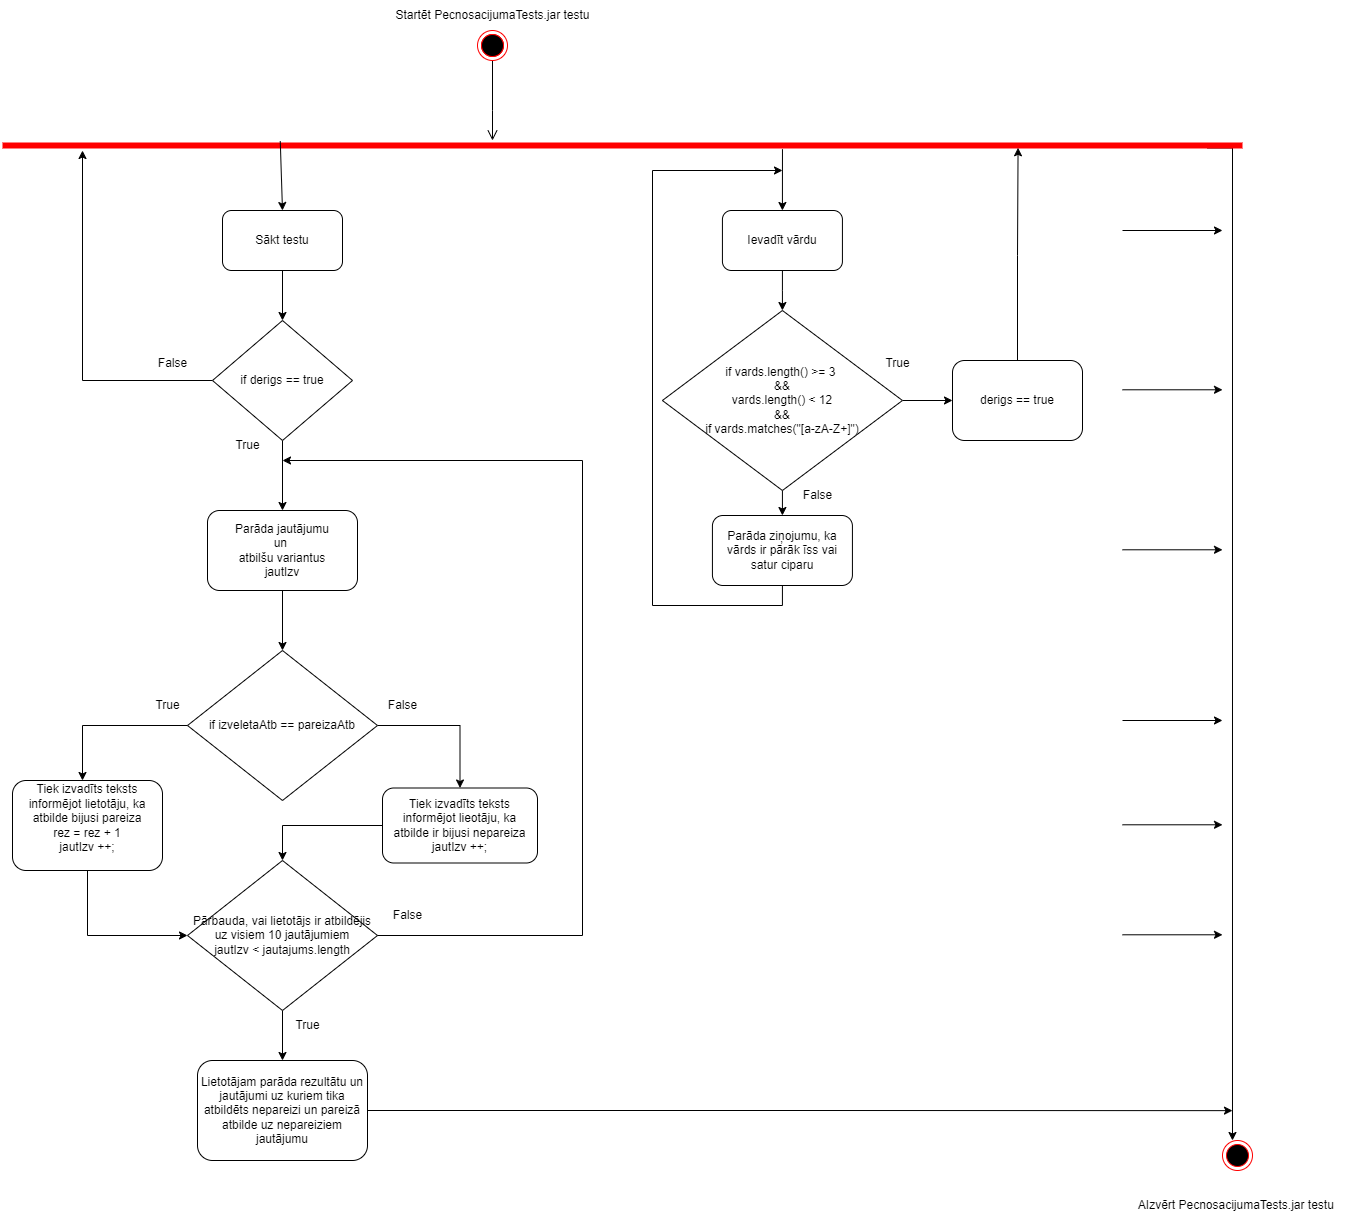

The diagram above was exported from draw.io. Its source (the exported page's mxGraphModel, read from the mxfile embedded in the PNG):
<mxGraphModel dx="2045" dy="712" grid="1" gridSize="10" guides="1" tooltips="1" connect="1" arrows="1" fold="1" page="1" pageScale="1" pageWidth="850" pageHeight="1100" math="0" shadow="0">
  <root>
    <mxCell id="0" />
    <mxCell id="1" parent="0" />
    <mxCell id="VXjMkk293uTIGhck-cAT-7" style="edgeStyle=orthogonalEdgeStyle;rounded=0;orthogonalLoop=1;jettySize=auto;html=1;exitX=1;exitY=0.5;exitDx=0;exitDy=0;exitPerimeter=0;entryX=0.333;entryY=0;entryDx=0;entryDy=0;entryPerimeter=0;" parent="1" target="VXjMkk293uTIGhck-cAT-6" edge="1">
      <mxGeometry relative="1" as="geometry">
        <mxPoint x="1135" y="197.5" as="sourcePoint" />
        <mxPoint x="1160" y="1100" as="targetPoint" />
        <Array as="points">
          <mxPoint x="1160" y="198" />
        </Array>
      </mxGeometry>
    </mxCell>
    <mxCell id="VXjMkk293uTIGhck-cAT-2" value="" style="shape=line;html=1;strokeWidth=6;strokeColor=#ff0000;" parent="1" vertex="1">
      <mxGeometry x="-70" y="190" width="1240" height="10" as="geometry" />
    </mxCell>
    <mxCell id="VXjMkk293uTIGhck-cAT-4" value="" style="ellipse;html=1;shape=startState;fillColor=#000000;strokeColor=#ff0000;" parent="1" vertex="1">
      <mxGeometry x="405" y="80" width="30" height="30" as="geometry" />
    </mxCell>
    <mxCell id="VXjMkk293uTIGhck-cAT-5" value="" style="edgeStyle=orthogonalEdgeStyle;html=1;verticalAlign=bottom;endArrow=open;endSize=8;rounded=0;curved=1;strokeWidth=1;strokeColor=#000000;" parent="1" source="VXjMkk293uTIGhck-cAT-4" target="VXjMkk293uTIGhck-cAT-2" edge="1">
      <mxGeometry relative="1" as="geometry">
        <mxPoint x="480" y="150" as="targetPoint" />
        <Array as="points">
          <mxPoint x="420" y="160" />
          <mxPoint x="420" y="160" />
        </Array>
      </mxGeometry>
    </mxCell>
    <mxCell id="VXjMkk293uTIGhck-cAT-6" value="" style="ellipse;html=1;shape=endState;fillColor=#000000;strokeColor=#ff0000;" parent="1" vertex="1">
      <mxGeometry x="1150" y="1190" width="30" height="30" as="geometry" />
    </mxCell>
    <mxCell id="VXjMkk293uTIGhck-cAT-8" value="Startēt PecnosacijumaTests.jar testu" style="text;html=1;align=center;verticalAlign=middle;resizable=0;points=[];autosize=1;strokeColor=none;fillColor=none;spacing=3;" parent="1" vertex="1">
      <mxGeometry x="310" y="50" width="220" height="30" as="geometry" />
    </mxCell>
    <mxCell id="VXjMkk293uTIGhck-cAT-9" value="" style="ellipse;html=1;shape=endState;fillColor=#000000;strokeColor=#ff0000;" parent="1" vertex="1">
      <mxGeometry x="405" y="80" width="30" height="30" as="geometry" />
    </mxCell>
    <mxCell id="VXjMkk293uTIGhck-cAT-10" value="" style="endArrow=classic;html=1;rounded=0;" parent="1" edge="1">
      <mxGeometry width="50" height="50" relative="1" as="geometry">
        <mxPoint x="1050" y="599.29" as="sourcePoint" />
        <mxPoint x="1150" y="599.29" as="targetPoint" />
      </mxGeometry>
    </mxCell>
    <mxCell id="VXjMkk293uTIGhck-cAT-11" value="AIzvērt PecnosacijumaTests.jar testu&amp;nbsp;" style="text;html=1;align=center;verticalAlign=middle;resizable=0;points=[];autosize=1;strokeColor=none;fillColor=none;" parent="1" vertex="1">
      <mxGeometry x="1055" y="1240" width="220" height="30" as="geometry" />
    </mxCell>
    <mxCell id="VXjMkk293uTIGhck-cAT-20" style="edgeStyle=orthogonalEdgeStyle;rounded=0;orthogonalLoop=1;jettySize=auto;html=1;exitX=0.5;exitY=1;exitDx=0;exitDy=0;" parent="1" source="VXjMkk293uTIGhck-cAT-18" target="VXjMkk293uTIGhck-cAT-19" edge="1">
      <mxGeometry relative="1" as="geometry" />
    </mxCell>
    <mxCell id="VXjMkk293uTIGhck-cAT-18" value="Ievadīt vārdu" style="rounded=1;whiteSpace=wrap;html=1;" parent="1" vertex="1">
      <mxGeometry x="649.92" y="260" width="120" height="60" as="geometry" />
    </mxCell>
    <mxCell id="VXjMkk293uTIGhck-cAT-25" style="edgeStyle=orthogonalEdgeStyle;rounded=0;orthogonalLoop=1;jettySize=auto;html=1;exitX=0.5;exitY=1;exitDx=0;exitDy=0;entryX=0.5;entryY=0;entryDx=0;entryDy=0;" parent="1" source="VXjMkk293uTIGhck-cAT-19" target="VXjMkk293uTIGhck-cAT-37" edge="1">
      <mxGeometry relative="1" as="geometry">
        <mxPoint x="709.92" y="649.92" as="targetPoint" />
      </mxGeometry>
    </mxCell>
    <mxCell id="VXjMkk293uTIGhck-cAT-41" style="edgeStyle=orthogonalEdgeStyle;rounded=0;orthogonalLoop=1;jettySize=auto;html=1;exitX=1;exitY=0.5;exitDx=0;exitDy=0;entryX=0;entryY=0.5;entryDx=0;entryDy=0;" parent="1" source="VXjMkk293uTIGhck-cAT-19" target="VXjMkk293uTIGhck-cAT-34" edge="1">
      <mxGeometry relative="1" as="geometry" />
    </mxCell>
    <mxCell id="VXjMkk293uTIGhck-cAT-19" value="if vards.length() &amp;gt;= 3&amp;nbsp;&lt;div&gt;&amp;amp;&amp;amp;&lt;/div&gt;&lt;div&gt;vards.length() &amp;lt; 12&lt;br&gt;&lt;div&gt;&amp;amp;&amp;amp;&lt;/div&gt;&lt;div&gt;if vards.matches(&quot;[a-zA-Z+]&quot;)&lt;/div&gt;&lt;/div&gt;" style="rhombus;whiteSpace=wrap;html=1;" parent="1" vertex="1">
      <mxGeometry x="589.88" y="360" width="240.08" height="180" as="geometry" />
    </mxCell>
    <mxCell id="VXjMkk293uTIGhck-cAT-22" value="False" style="text;html=1;align=center;verticalAlign=middle;resizable=0;points=[];autosize=1;strokeColor=none;fillColor=none;" parent="1" vertex="1">
      <mxGeometry x="719.92" y="530" width="50" height="30" as="geometry" />
    </mxCell>
    <mxCell id="VXjMkk293uTIGhck-cAT-28" value="" style="endArrow=classic;html=1;rounded=0;entryX=0.5;entryY=0;entryDx=0;entryDy=0;exitX=0.629;exitY=0.869;exitDx=0;exitDy=0;exitPerimeter=0;" parent="1" source="VXjMkk293uTIGhck-cAT-2" target="VXjMkk293uTIGhck-cAT-18" edge="1">
      <mxGeometry width="50" height="50" relative="1" as="geometry">
        <mxPoint x="610" y="190" as="sourcePoint" />
        <mxPoint x="460" y="570" as="targetPoint" />
      </mxGeometry>
    </mxCell>
    <mxCell id="VXjMkk293uTIGhck-cAT-30" value="" style="endArrow=classic;html=1;rounded=0;" parent="1" edge="1">
      <mxGeometry width="50" height="50" relative="1" as="geometry">
        <mxPoint x="1050" y="280" as="sourcePoint" />
        <mxPoint x="1150" y="280" as="targetPoint" />
      </mxGeometry>
    </mxCell>
    <mxCell id="VXjMkk293uTIGhck-cAT-44" style="edgeStyle=orthogonalEdgeStyle;rounded=0;orthogonalLoop=1;jettySize=auto;html=1;exitX=0.5;exitY=1;exitDx=0;exitDy=0;entryX=0.5;entryY=0;entryDx=0;entryDy=0;" parent="1" source="VXjMkk293uTIGhck-cAT-31" target="VXjMkk293uTIGhck-cAT-33" edge="1">
      <mxGeometry relative="1" as="geometry" />
    </mxCell>
    <mxCell id="VXjMkk293uTIGhck-cAT-31" value="Sākt testu" style="rounded=1;whiteSpace=wrap;html=1;" parent="1" vertex="1">
      <mxGeometry x="150" y="260" width="120" height="60" as="geometry" />
    </mxCell>
    <mxCell id="VXjMkk293uTIGhck-cAT-32" value="" style="endArrow=classic;html=1;rounded=0;entryX=0.5;entryY=0;entryDx=0;entryDy=0;exitX=0.224;exitY=0.075;exitDx=0;exitDy=0;exitPerimeter=0;" parent="1" source="VXjMkk293uTIGhck-cAT-2" target="VXjMkk293uTIGhck-cAT-31" edge="1">
      <mxGeometry width="50" height="50" relative="1" as="geometry">
        <mxPoint x="270" y="700" as="sourcePoint" />
        <mxPoint x="320" y="650" as="targetPoint" />
      </mxGeometry>
    </mxCell>
    <mxCell id="VXjMkk293uTIGhck-cAT-43" style="edgeStyle=orthogonalEdgeStyle;rounded=0;orthogonalLoop=1;jettySize=auto;html=1;exitX=0;exitY=0.5;exitDx=0;exitDy=0;" parent="1" source="VXjMkk293uTIGhck-cAT-33" target="VXjMkk293uTIGhck-cAT-2" edge="1">
      <mxGeometry relative="1" as="geometry">
        <mxPoint x="50" y="210" as="targetPoint" />
        <Array as="points">
          <mxPoint x="10" y="430" />
        </Array>
      </mxGeometry>
    </mxCell>
    <mxCell id="VXjMkk293uTIGhck-cAT-47" style="edgeStyle=orthogonalEdgeStyle;rounded=0;orthogonalLoop=1;jettySize=auto;html=1;exitX=0.5;exitY=1;exitDx=0;exitDy=0;entryX=0.5;entryY=0;entryDx=0;entryDy=0;" parent="1" source="VXjMkk293uTIGhck-cAT-33" target="VXjMkk293uTIGhck-cAT-46" edge="1">
      <mxGeometry relative="1" as="geometry" />
    </mxCell>
    <mxCell id="VXjMkk293uTIGhck-cAT-33" value="if derigs == true" style="rhombus;whiteSpace=wrap;html=1;" parent="1" vertex="1">
      <mxGeometry x="140" y="370" width="140" height="120" as="geometry" />
    </mxCell>
    <mxCell id="VXjMkk293uTIGhck-cAT-34" value="derigs == true" style="rounded=1;whiteSpace=wrap;html=1;" parent="1" vertex="1">
      <mxGeometry x="880" y="410" width="130" height="80" as="geometry" />
    </mxCell>
    <mxCell id="VXjMkk293uTIGhck-cAT-86" style="edgeStyle=orthogonalEdgeStyle;rounded=0;orthogonalLoop=1;jettySize=auto;html=1;exitX=0.5;exitY=1;exitDx=0;exitDy=0;" parent="1" source="VXjMkk293uTIGhck-cAT-37" edge="1">
      <mxGeometry relative="1" as="geometry">
        <mxPoint x="710" y="220" as="targetPoint" />
        <Array as="points">
          <mxPoint x="710" y="655" />
          <mxPoint x="580" y="655" />
          <mxPoint x="580" y="220" />
        </Array>
      </mxGeometry>
    </mxCell>
    <mxCell id="VXjMkk293uTIGhck-cAT-37" value="Parāda ziņojumu, ka vārds ir pārāk īss vai satur ciparu" style="rounded=1;whiteSpace=wrap;html=1;" parent="1" vertex="1">
      <mxGeometry x="639.92" y="565" width="140" height="70" as="geometry" />
    </mxCell>
    <mxCell id="VXjMkk293uTIGhck-cAT-45" value="False" style="text;html=1;align=center;verticalAlign=middle;resizable=0;points=[];autosize=1;strokeColor=none;fillColor=none;" parent="1" vertex="1">
      <mxGeometry x="75" y="398" width="50" height="30" as="geometry" />
    </mxCell>
    <mxCell id="VXjMkk293uTIGhck-cAT-53" style="edgeStyle=orthogonalEdgeStyle;rounded=0;orthogonalLoop=1;jettySize=auto;html=1;exitX=0.5;exitY=1;exitDx=0;exitDy=0;entryX=0.5;entryY=0;entryDx=0;entryDy=0;" parent="1" source="VXjMkk293uTIGhck-cAT-46" target="VXjMkk293uTIGhck-cAT-52" edge="1">
      <mxGeometry relative="1" as="geometry" />
    </mxCell>
    <mxCell id="VXjMkk293uTIGhck-cAT-46" value="Parāda jautājumu&lt;div&gt;un&amp;nbsp;&lt;/div&gt;&lt;div&gt;atbilšu variantus&lt;/div&gt;&lt;div&gt;jautIzv&lt;/div&gt;" style="rounded=1;whiteSpace=wrap;html=1;" parent="1" vertex="1">
      <mxGeometry x="135" y="560" width="150" height="80" as="geometry" />
    </mxCell>
    <mxCell id="VXjMkk293uTIGhck-cAT-48" value="True" style="text;html=1;align=center;verticalAlign=middle;resizable=0;points=[];autosize=1;strokeColor=none;fillColor=none;" parent="1" vertex="1">
      <mxGeometry x="800" y="398" width="50" height="30" as="geometry" />
    </mxCell>
    <mxCell id="VXjMkk293uTIGhck-cAT-64" style="edgeStyle=orthogonalEdgeStyle;rounded=0;orthogonalLoop=1;jettySize=auto;html=1;exitX=0.5;exitY=1;exitDx=0;exitDy=0;entryX=0.5;entryY=0;entryDx=0;entryDy=0;" parent="1" source="VXjMkk293uTIGhck-cAT-49" target="VXjMkk293uTIGhck-cAT-63" edge="1">
      <mxGeometry relative="1" as="geometry" />
    </mxCell>
    <mxCell id="VXjMkk293uTIGhck-cAT-49" value="Pārbauda, vai lietotājs ir atbildējis uz visiem 10 jautājumiem&lt;div&gt;jautIzv &amp;lt; jautajums.length&lt;/div&gt;" style="rhombus;whiteSpace=wrap;html=1;" parent="1" vertex="1">
      <mxGeometry x="115" y="910" width="190" height="150" as="geometry" />
    </mxCell>
    <mxCell id="VXjMkk293uTIGhck-cAT-79" style="edgeStyle=orthogonalEdgeStyle;rounded=0;orthogonalLoop=1;jettySize=auto;html=1;exitX=1;exitY=0.5;exitDx=0;exitDy=0;entryX=0.5;entryY=1;entryDx=0;entryDy=0;" parent="1" source="VXjMkk293uTIGhck-cAT-52" target="VXjMkk293uTIGhck-cAT-78" edge="1">
      <mxGeometry relative="1" as="geometry" />
    </mxCell>
    <mxCell id="VXjMkk293uTIGhck-cAT-52" value="if izveletaAtb == pareizaAtb" style="rhombus;whiteSpace=wrap;html=1;" parent="1" vertex="1">
      <mxGeometry x="115" y="700" width="190" height="150" as="geometry" />
    </mxCell>
    <mxCell id="VXjMkk293uTIGhck-cAT-60" style="edgeStyle=orthogonalEdgeStyle;rounded=0;orthogonalLoop=1;jettySize=auto;html=1;exitX=0.5;exitY=1;exitDx=0;exitDy=0;entryX=0;entryY=0.5;entryDx=0;entryDy=0;" parent="1" source="VXjMkk293uTIGhck-cAT-72" target="VXjMkk293uTIGhck-cAT-49" edge="1">
      <mxGeometry relative="1" as="geometry">
        <mxPoint x="87.5" y="929.5" as="sourcePoint" />
        <Array as="points">
          <mxPoint x="15" y="985" />
        </Array>
      </mxGeometry>
    </mxCell>
    <mxCell id="VXjMkk293uTIGhck-cAT-57" value="True" style="text;html=1;align=center;verticalAlign=middle;resizable=0;points=[];autosize=1;strokeColor=none;fillColor=none;" parent="1" vertex="1">
      <mxGeometry x="70" y="740" width="50" height="30" as="geometry" />
    </mxCell>
    <mxCell id="VXjMkk293uTIGhck-cAT-59" value="False" style="text;html=1;align=center;verticalAlign=middle;resizable=0;points=[];autosize=1;strokeColor=none;fillColor=none;" parent="1" vertex="1">
      <mxGeometry x="305" y="740" width="50" height="30" as="geometry" />
    </mxCell>
    <mxCell id="VXjMkk293uTIGhck-cAT-62" value="False" style="text;html=1;align=center;verticalAlign=middle;resizable=0;points=[];autosize=1;strokeColor=none;fillColor=none;" parent="1" vertex="1">
      <mxGeometry x="310" y="950" width="50" height="30" as="geometry" />
    </mxCell>
    <mxCell id="VXjMkk293uTIGhck-cAT-83" style="edgeStyle=orthogonalEdgeStyle;rounded=0;orthogonalLoop=1;jettySize=auto;html=1;exitX=1;exitY=0.5;exitDx=0;exitDy=0;" parent="1" source="VXjMkk293uTIGhck-cAT-49" edge="1">
      <mxGeometry relative="1" as="geometry">
        <mxPoint x="210" y="510.0000000000002" as="targetPoint" />
        <Array as="points">
          <mxPoint x="510" y="985" />
          <mxPoint x="510" y="510" />
        </Array>
      </mxGeometry>
    </mxCell>
    <mxCell id="VXjMkk293uTIGhck-cAT-87" style="edgeStyle=orthogonalEdgeStyle;rounded=0;orthogonalLoop=1;jettySize=auto;html=1;exitX=1;exitY=0.5;exitDx=0;exitDy=0;" parent="1" source="VXjMkk293uTIGhck-cAT-63" edge="1">
      <mxGeometry relative="1" as="geometry">
        <mxPoint x="1160" y="1160.1428571428573" as="targetPoint" />
      </mxGeometry>
    </mxCell>
    <mxCell id="VXjMkk293uTIGhck-cAT-63" value="Lietotājam parāda rezultātu un jautājumi uz kuriem tika atbildēts nepareizi un pareizā atbilde uz nepareiziem jautājumu" style="rounded=1;whiteSpace=wrap;html=1;" parent="1" vertex="1">
      <mxGeometry x="125" y="1110" width="170" height="100" as="geometry" />
    </mxCell>
    <mxCell id="VXjMkk293uTIGhck-cAT-67" value="True" style="text;html=1;align=center;verticalAlign=middle;resizable=0;points=[];autosize=1;strokeColor=none;fillColor=none;" parent="1" vertex="1">
      <mxGeometry x="210" y="1060" width="50" height="30" as="geometry" />
    </mxCell>
    <mxCell id="VXjMkk293uTIGhck-cAT-68" value="" style="endArrow=classic;html=1;rounded=0;" parent="1" edge="1">
      <mxGeometry width="50" height="50" relative="1" as="geometry">
        <mxPoint x="1050" y="769.9999999999999" as="sourcePoint" />
        <mxPoint x="1150" y="769.9999999999999" as="targetPoint" />
      </mxGeometry>
    </mxCell>
    <mxCell id="VXjMkk293uTIGhck-cAT-69" value="" style="endArrow=classic;html=1;rounded=0;" parent="1" edge="1">
      <mxGeometry width="50" height="50" relative="1" as="geometry">
        <mxPoint x="1050" y="874.29" as="sourcePoint" />
        <mxPoint x="1150" y="874.29" as="targetPoint" />
      </mxGeometry>
    </mxCell>
    <mxCell id="VXjMkk293uTIGhck-cAT-70" value="" style="endArrow=classic;html=1;rounded=0;" parent="1" edge="1">
      <mxGeometry width="50" height="50" relative="1" as="geometry">
        <mxPoint x="1050" y="984.29" as="sourcePoint" />
        <mxPoint x="1150" y="984.29" as="targetPoint" />
      </mxGeometry>
    </mxCell>
    <mxCell id="VXjMkk293uTIGhck-cAT-72" value="&lt;div&gt;Tiek izvadīts teksts informējot lietotāju, ka atbilde bijusi pareiza&lt;/div&gt;rez = rez + 1&lt;div&gt;jautIzv ++;&lt;br&gt;&lt;div&gt;&lt;br&gt;&lt;/div&gt;&lt;/div&gt;" style="rounded=1;whiteSpace=wrap;html=1;" parent="1" vertex="1">
      <mxGeometry x="-60" y="830" width="150" height="90" as="geometry" />
    </mxCell>
    <mxCell id="VXjMkk293uTIGhck-cAT-81" style="edgeStyle=orthogonalEdgeStyle;rounded=0;orthogonalLoop=1;jettySize=auto;html=1;exitX=1;exitY=0.5;exitDx=0;exitDy=0;entryX=0.5;entryY=0;entryDx=0;entryDy=0;" parent="1" source="VXjMkk293uTIGhck-cAT-78" target="VXjMkk293uTIGhck-cAT-49" edge="1">
      <mxGeometry relative="1" as="geometry" />
    </mxCell>
    <mxCell id="VXjMkk293uTIGhck-cAT-78" value="Tiek izvadīts teksts&lt;div&gt;informējot lieotāju, ka&lt;/div&gt;&lt;div&gt;atbilde ir bijusi nepareiza&lt;/div&gt;&lt;div&gt;jautIzv ++;&lt;/div&gt;" style="rounded=1;whiteSpace=wrap;html=1;direction=west;" parent="1" vertex="1">
      <mxGeometry x="310" y="837.5" width="155" height="75" as="geometry" />
    </mxCell>
    <mxCell id="VXjMkk293uTIGhck-cAT-84" value="" style="endArrow=classic;html=1;rounded=0;" parent="1" edge="1">
      <mxGeometry width="50" height="50" relative="1" as="geometry">
        <mxPoint x="1050" y="439.29" as="sourcePoint" />
        <mxPoint x="1150" y="439.29" as="targetPoint" />
      </mxGeometry>
    </mxCell>
    <mxCell id="VXjMkk293uTIGhck-cAT-85" style="edgeStyle=orthogonalEdgeStyle;rounded=0;orthogonalLoop=1;jettySize=auto;html=1;exitX=0.5;exitY=0;exitDx=0;exitDy=0;entryX=0.819;entryY=0.729;entryDx=0;entryDy=0;entryPerimeter=0;" parent="1" source="VXjMkk293uTIGhck-cAT-34" target="VXjMkk293uTIGhck-cAT-2" edge="1">
      <mxGeometry relative="1" as="geometry" />
    </mxCell>
    <mxCell id="7xNYh_JPl_De6YRx8Me5-1" value="True" style="text;html=1;align=center;verticalAlign=middle;resizable=0;points=[];autosize=1;strokeColor=none;fillColor=none;" parent="1" vertex="1">
      <mxGeometry x="150" y="480" width="50" height="30" as="geometry" />
    </mxCell>
    <mxCell id="R8cgesmkPPYXnzAu0pL7-1" style="edgeStyle=orthogonalEdgeStyle;rounded=0;orthogonalLoop=1;jettySize=auto;html=1;exitX=0;exitY=0.5;exitDx=0;exitDy=0;" edge="1" parent="1" source="VXjMkk293uTIGhck-cAT-52">
      <mxGeometry relative="1" as="geometry">
        <mxPoint x="10" y="830" as="targetPoint" />
        <Array as="points">
          <mxPoint x="10" y="775" />
          <mxPoint x="10" y="830" />
        </Array>
      </mxGeometry>
    </mxCell>
  </root>
</mxGraphModel>